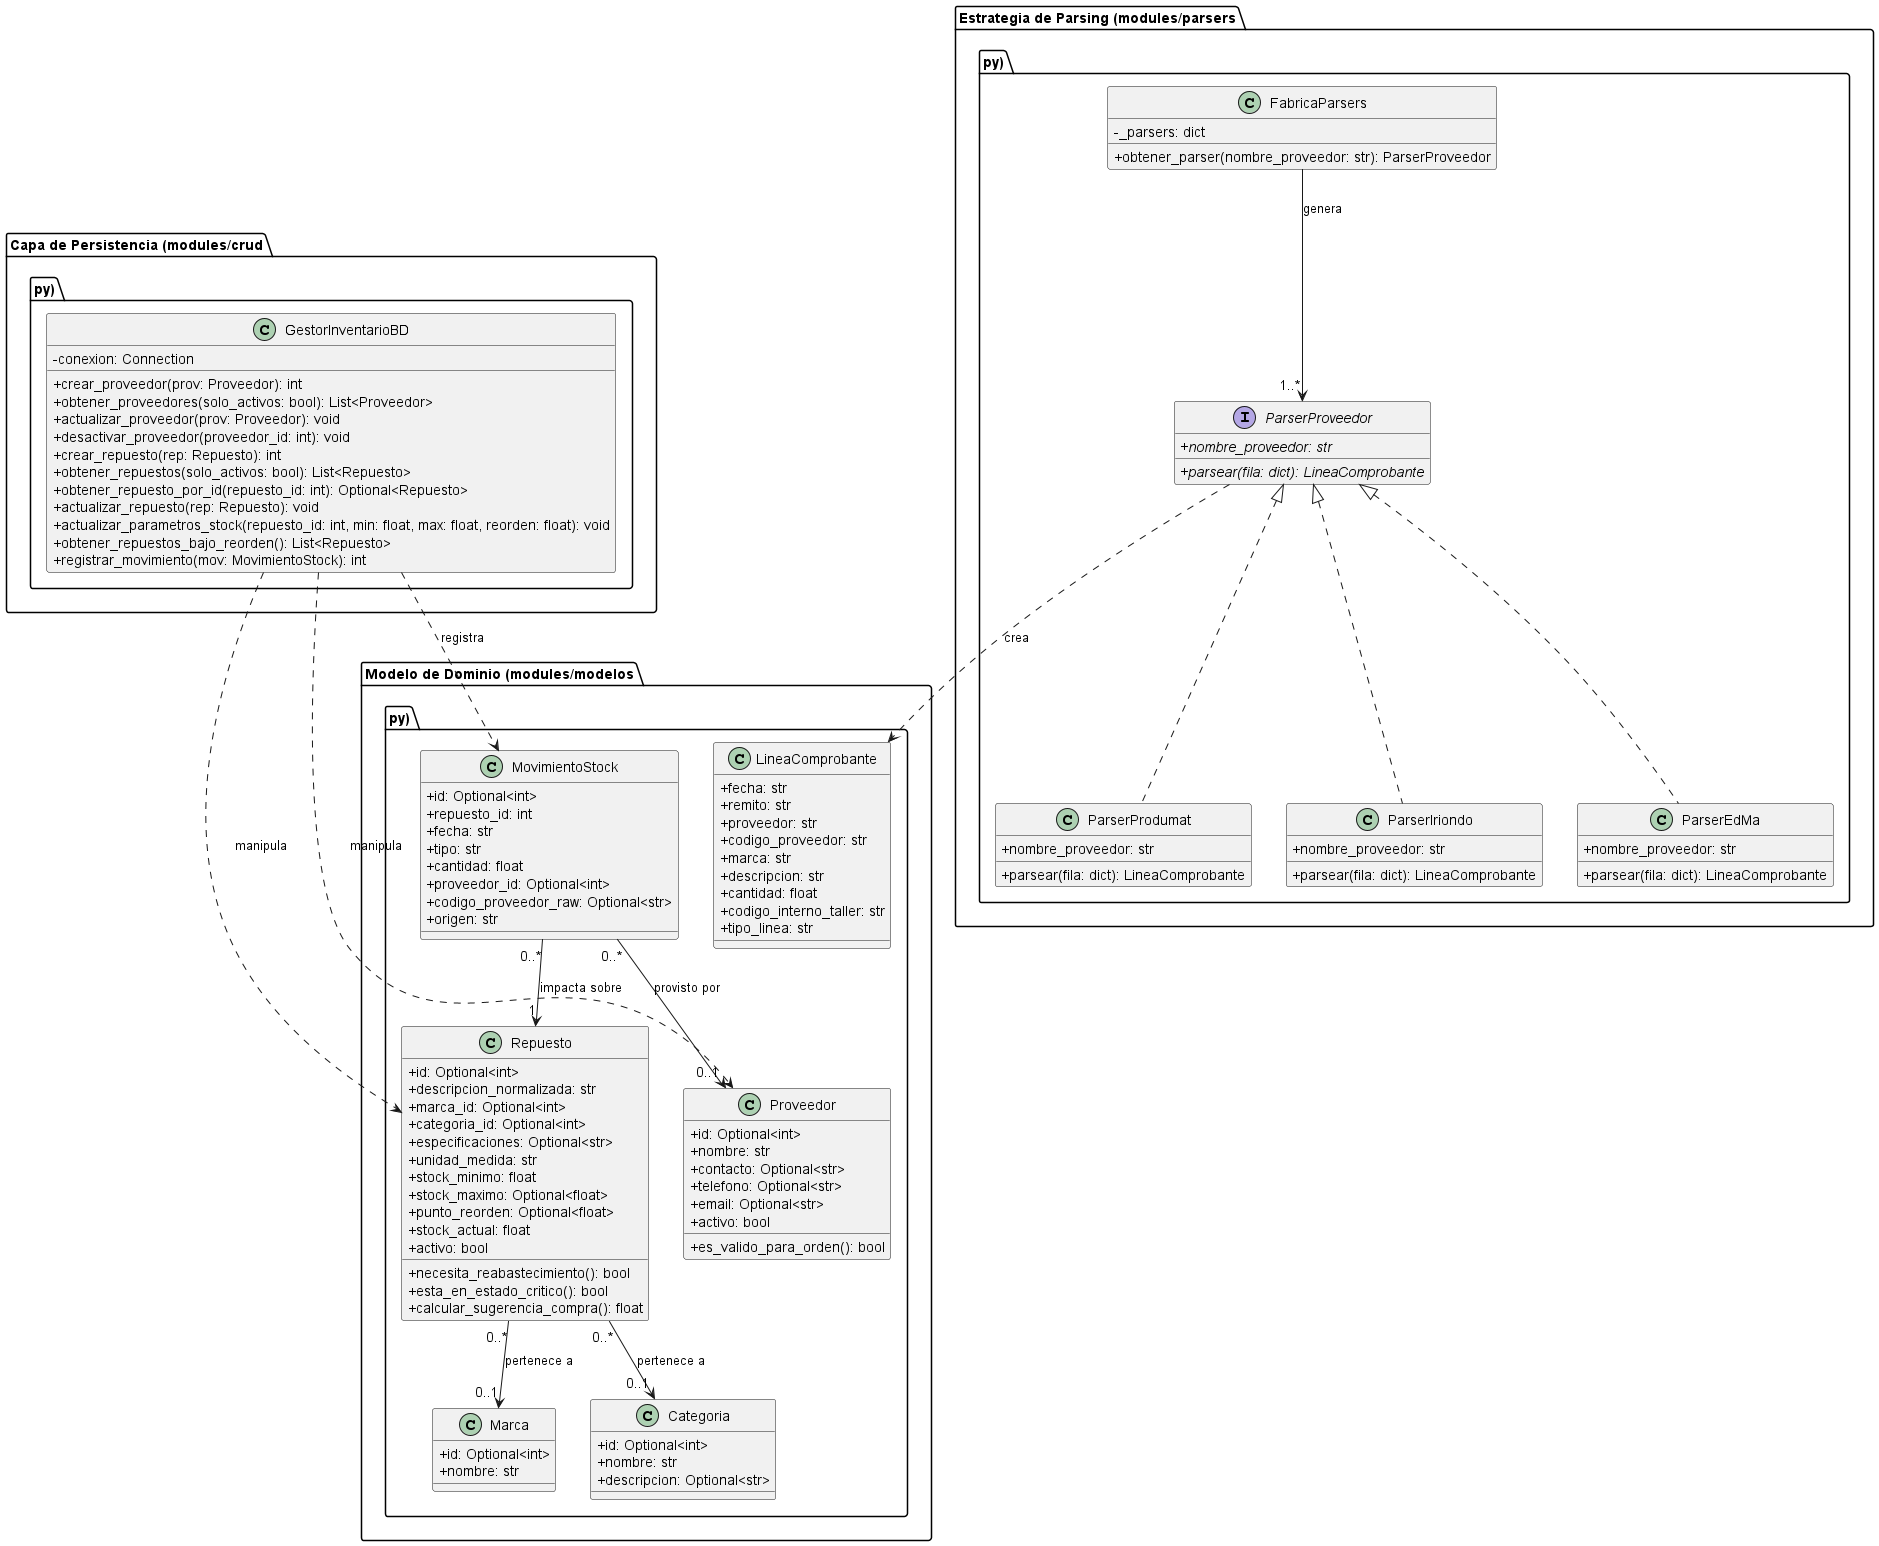

The diagram above was rendered by PlantUML. Its source (embedded in the PNG):
@startuml Diagrama_Clases_Gestor_Stock
skinparam classAttributeIconSize 0
skinparam shadowing false
skinparam monochrome false

package "Modelo de Dominio (modules/modelos.py)" {
    class Proveedor {
        +id: Optional<int>
        +nombre: str
        +contacto: Optional<str>
        +telefono: Optional<str>
        +email: Optional<str>
        +activo: bool
        +es_valido_para_orden(): bool
    }

    class Marca {
        +id: Optional<int>
        +nombre: str
    }

    class Categoria {
        +id: Optional<int>
        +nombre: str
        +descripcion: Optional<str>
    }

    class Repuesto {
        +id: Optional<int>
        +descripcion_normalizada: str
        +marca_id: Optional<int>
        +categoria_id: Optional<int>
        +especificaciones: Optional<str>
        +unidad_medida: str
        +stock_minimo: float
        +stock_maximo: Optional<float>
        +punto_reorden: Optional<float>
        +stock_actual: float
        +activo: bool
        +necesita_reabastecimiento(): bool
        +esta_en_estado_critico(): bool
        +calcular_sugerencia_compra(): float
    }

    class MovimientoStock {
        +id: Optional<int>
        +repuesto_id: int
        +fecha: str
        +tipo: str
        +cantidad: float
        +proveedor_id: Optional<int>
        +codigo_proveedor_raw: Optional<str>
        +origen: str
    }

    class LineaComprobante {
        +fecha: str
        +remito: str
        +proveedor: str
        +codigo_proveedor: str
        +marca: str
        +descripcion: str
        +cantidad: float
        +codigo_interno_taller: str
        +tipo_linea: str
    }
}

package "Capa de Persistencia (modules/crud.py)" {
    class GestorInventarioBD {
        -conexion: Connection
        +crear_proveedor(prov: Proveedor): int
        +obtener_proveedores(solo_activos: bool): List<Proveedor>
        +actualizar_proveedor(prov: Proveedor): void
        +desactivar_proveedor(proveedor_id: int): void
        +crear_repuesto(rep: Repuesto): int
        +obtener_repuestos(solo_activos: bool): List<Repuesto>
        +obtener_repuesto_por_id(repuesto_id: int): Optional<Repuesto>
        +actualizar_repuesto(rep: Repuesto): void
        +actualizar_parametros_stock(repuesto_id: int, min: float, max: float, reorden: float): void
        +obtener_repuestos_bajo_reorden(): List<Repuesto>
        +registrar_movimiento(mov: MovimientoStock): int
    }
}

package "Estrategia de Parsing (modules/parsers.py)" {
    interface ParserProveedor {
        {abstract} +nombre_proveedor: str
        {abstract} +parsear(fila: dict): LineaComprobante
    }

    class ParserIriondo {
        +nombre_proveedor: str
        +parsear(fila: dict): LineaComprobante
    }

    class ParserEdMa {
        +nombre_proveedor: str
        +parsear(fila: dict): LineaComprobante
    }

    class ParserProdumat {
        +nombre_proveedor: str
        +parsear(fila: dict): LineaComprobante
    }

    class FabricaParsers {
        -_parsers: dict
        +obtener_parser(nombre_proveedor: str): ParserProveedor
    }
}

' Relaciones entre entidades
Repuesto "0..*" --> "0..1" Marca : pertenece a
Repuesto "0..*" --> "0..1" Categoria : pertenece a
MovimientoStock "0..*" --> "1" Repuesto : impacta sobre
MovimientoStock "0..*" --> "0..1" Proveedor : provisto por

' Relaciones con capa de persistencia
GestorInventarioBD ..> Proveedor : manipula
GestorInventarioBD ..> Repuesto : manipula
GestorInventarioBD ..> MovimientoStock : registra

' Patrón Strategy y Factory
ParserProveedor <|.. ParserIriondo
ParserProveedor <|.. ParserEdMa
ParserProveedor <|.. ParserProdumat

FabricaParsers --> "1..*" ParserProveedor : genera
ParserProveedor ..> LineaComprobante : crea

@enduml